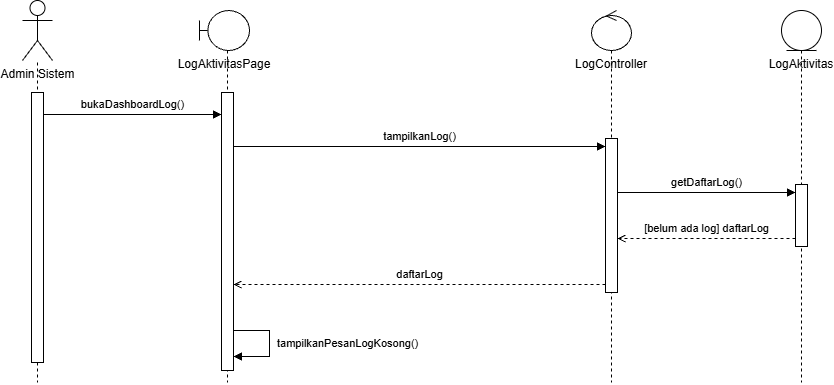

The diagram above was exported from draw.io. Its source (the exported page's mxGraphModel, read from the mxfile embedded in the PNG):
<mxGraphModel dx="1030" dy="561" grid="1" gridSize="10" guides="1" tooltips="1" connect="1" arrows="1" fold="1" page="1" pageScale="1" pageWidth="1194" pageHeight="552" math="0" shadow="0">
  <root>
    <mxCell id="0" />
    <mxCell id="1" parent="0" />
    <mxCell id="s12a2_12" parent="1" style="shape=umlActor;verticalLabelPosition=bottom;verticalAlign=top;html=1;outlineConnect=0;fillColor=#FFFFFF;strokeColor=#000000;fontSize=12;" value="Admin Sistem" vertex="1">
      <mxGeometry height="60" width="30" x="135" y="50" as="geometry" />
    </mxCell>
    <mxCell id="s12a2_13" edge="1" parent="1" style="endArrow=none;dashed=1;html=1;strokeColor=#000000;" value="">
      <mxGeometry relative="1" as="geometry">
        <mxPoint x="150" y="112" as="sourcePoint" />
        <mxPoint x="150" y="432" as="targetPoint" />
      </mxGeometry>
    </mxCell>
    <mxCell id="s12a2_14" parent="1" style="shape=umlBoundary;whiteSpace=wrap;html=1;verticalLabelPosition=bottom;verticalAlign=top;fillColor=#FFFFFF;strokeColor=#000000;fontSize=12;" value="LogAktivitasPage" vertex="1">
      <mxGeometry height="40" width="50" x="312" y="60" as="geometry" />
    </mxCell>
    <mxCell id="s12a2_15" edge="1" parent="1" source="s12a2_14" style="endArrow=none;dashed=1;html=1;strokeColor=#000000;exitX=0.56;exitY=1;exitDx=0;exitDy=0;exitPerimeter=0;" value="">
      <mxGeometry relative="1" as="geometry">
        <mxPoint x="340" y="112" as="sourcePoint" />
        <mxPoint x="340" y="432" as="targetPoint" />
      </mxGeometry>
    </mxCell>
    <mxCell id="s12a2_16" parent="1" style="shape=umlControl;whiteSpace=wrap;html=1;verticalLabelPosition=bottom;verticalAlign=top;fillColor=#FFFFFF;strokeColor=#000000;fontSize=12;" value="LogController" vertex="1">
      <mxGeometry height="40" width="40" x="704" y="60" as="geometry" />
    </mxCell>
    <mxCell id="s12a2_17" edge="1" parent="1" source="s12a2_16" style="endArrow=none;dashed=1;html=1;strokeColor=#000000;" value="">
      <mxGeometry relative="1" as="geometry">
        <mxPoint x="724" y="112" as="sourcePoint" />
        <mxPoint x="724" y="432" as="targetPoint" />
      </mxGeometry>
    </mxCell>
    <mxCell id="s12a2_18" parent="1" style="shape=umlEntity;whiteSpace=wrap;html=1;verticalLabelPosition=bottom;verticalAlign=top;fillColor=#FFFFFF;strokeColor=#000000;fontSize=12;" value="LogAktivitas" vertex="1">
      <mxGeometry height="40" width="40" x="894" y="60" as="geometry" />
    </mxCell>
    <mxCell id="s12a2_19" edge="1" parent="1" source="s12a2_18" style="endArrow=none;dashed=1;html=1;strokeColor=#000000;" value="">
      <mxGeometry relative="1" as="geometry">
        <mxPoint x="914" y="112" as="sourcePoint" />
        <mxPoint x="914" y="432" as="targetPoint" />
      </mxGeometry>
    </mxCell>
    <mxCell id="s12a2_20" parent="1" style="html=1;points=[];perimeter=orthogonalPerimeter;fillColor=#FFFFFF;strokeColor=#000000;" value="" vertex="1">
      <mxGeometry height="62" width="12" x="908" y="234" as="geometry" />
    </mxCell>
    <mxCell id="s12a2_21" parent="1" style="html=1;points=[];perimeter=orthogonalPerimeter;fillColor=#FFFFFF;strokeColor=#000000;" value="" vertex="1">
      <mxGeometry height="154" width="12" x="718" y="188" as="geometry" />
    </mxCell>
    <mxCell id="s12a2_22" parent="1" style="html=1;points=[];perimeter=orthogonalPerimeter;fillColor=#FFFFFF;strokeColor=#000000;" value="" vertex="1">
      <mxGeometry height="278" width="12" x="334" y="142" as="geometry" />
    </mxCell>
    <mxCell id="s12a2_23" parent="1" style="html=1;points=[];perimeter=orthogonalPerimeter;fillColor=#FFFFFF;strokeColor=#000000;" value="" vertex="1">
      <mxGeometry height="270" width="12" x="144" y="142" as="geometry" />
    </mxCell>
    <mxCell id="s12a2_24" edge="1" parent="1" style="endArrow=block;endFill=1;html=1;rounded=0;strokeColor=#000000;" value="">
      <mxGeometry relative="1" as="geometry">
        <mxPoint x="156" y="164" as="sourcePoint" />
        <mxPoint x="334" y="164" as="targetPoint" />
      </mxGeometry>
    </mxCell>
    <mxCell id="s12a2_25" parent="1" style="text;html=1;align=center;verticalAlign=bottom;whiteSpace=nowrap;fontSize=11;" value="bukaDashboardLog()" vertex="1">
      <mxGeometry height="20" width="178" x="156" y="143" as="geometry" />
    </mxCell>
    <mxCell id="s12a2_26" edge="1" parent="1" style="endArrow=block;endFill=1;html=1;rounded=0;strokeColor=#000000;" value="">
      <mxGeometry relative="1" as="geometry">
        <mxPoint x="346" y="196" as="sourcePoint" />
        <mxPoint x="718" y="196" as="targetPoint" />
      </mxGeometry>
    </mxCell>
    <mxCell id="s12a2_27" parent="1" style="text;html=1;align=center;verticalAlign=bottom;whiteSpace=nowrap;fontSize=11;" value="tampilkanLog()" vertex="1">
      <mxGeometry height="20" width="372" x="346" y="175" as="geometry" />
    </mxCell>
    <mxCell id="s12a2_28" edge="1" parent="1" style="endArrow=block;endFill=1;html=1;rounded=0;strokeColor=#000000;" value="">
      <mxGeometry relative="1" as="geometry">
        <mxPoint x="730" y="242" as="sourcePoint" />
        <mxPoint x="908" y="242" as="targetPoint" />
      </mxGeometry>
    </mxCell>
    <mxCell id="s12a2_29" parent="1" style="text;html=1;align=center;verticalAlign=bottom;whiteSpace=nowrap;fontSize=11;" value="getDaftarLog()" vertex="1">
      <mxGeometry height="20" width="178" x="730" y="221" as="geometry" />
    </mxCell>
    <mxCell id="s12a2_30" edge="1" parent="1" style="endArrow=open;endFill=0;dashed=1;html=1;rounded=0;strokeColor=#000000;" value="">
      <mxGeometry relative="1" as="geometry">
        <mxPoint x="908" y="288" as="sourcePoint" />
        <mxPoint x="730" y="288" as="targetPoint" />
      </mxGeometry>
    </mxCell>
    <mxCell id="s12a2_31" parent="1" style="text;html=1;align=center;verticalAlign=bottom;whiteSpace=nowrap;fontSize=11;" value="[belum ada log] daftarLog" vertex="1">
      <mxGeometry height="20" width="178" x="730" y="267" as="geometry" />
    </mxCell>
    <mxCell id="s12a2_32" edge="1" parent="1" style="endArrow=open;endFill=0;dashed=1;html=1;rounded=0;strokeColor=#000000;" value="">
      <mxGeometry relative="1" as="geometry">
        <mxPoint x="718" y="334" as="sourcePoint" />
        <mxPoint x="346" y="334" as="targetPoint" />
      </mxGeometry>
    </mxCell>
    <mxCell id="s12a2_33" parent="1" style="text;html=1;align=center;verticalAlign=bottom;whiteSpace=nowrap;fontSize=11;" value="daftarLog" vertex="1">
      <mxGeometry height="20" width="372" x="346" y="313" as="geometry" />
    </mxCell>
    <mxCell id="s12a2_34" edge="1" parent="1" style="endArrow=block;endFill=1;html=1;rounded=0;strokeColor=#000000;" value="">
      <mxGeometry relative="1" as="geometry">
        <Array as="points">
          <mxPoint x="382" y="380" />
          <mxPoint x="382" y="406" />
        </Array>
        <mxPoint x="346" y="380" as="sourcePoint" />
        <mxPoint x="346" y="406" as="targetPoint" />
      </mxGeometry>
    </mxCell>
    <mxCell id="s12a2_35" parent="1" style="text;html=1;align=left;verticalAlign=middle;whiteSpace=nowrap;fontSize=11;" value="tampilkanPesanLogKosong()" vertex="1">
      <mxGeometry height="20" width="304" x="388" y="383" as="geometry" />
    </mxCell>
  </root>
</mxGraphModel>